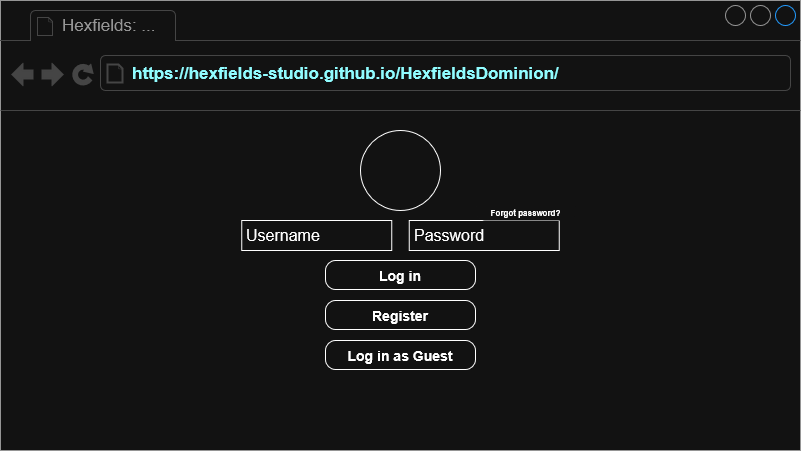

The diagram above was exported from draw.io. Its source (the exported page's mxGraphModel, read from the mxfile embedded in the PNG):
<mxGraphModel dx="1042" dy="563" grid="1" gridSize="10" guides="1" tooltips="1" connect="1" arrows="1" fold="1" page="1" pageScale="1" pageWidth="1100" pageHeight="850" background="none" math="0" shadow="0">
  <root>
    <mxCell id="0" />
    <mxCell id="1" parent="0" />
    <mxCell id="7026571954dc6520-1" parent="1" style="strokeWidth=1;shadow=0;dashed=0;align=center;html=1;shape=mxgraph.mockup.containers.browserWindow;rSize=0;strokeColor=#666666;mainText=,;recursiveResize=0;rounded=0;labelBackgroundColor=none;fontFamily=Verdana;fontSize=12" value="" vertex="1">
      <mxGeometry height="450" width="800" x="180" y="40" as="geometry" />
    </mxCell>
    <mxCell id="7026571954dc6520-2" parent="7026571954dc6520-1" style="strokeWidth=1;shadow=0;dashed=0;align=center;html=1;shape=mxgraph.mockup.containers.anchor;fontSize=17;fontColor=#666666;align=left;" value="Hexfields: ..." vertex="1">
      <mxGeometry height="26" width="110" x="60" y="12" as="geometry" />
    </mxCell>
    <mxCell id="7026571954dc6520-3" parent="7026571954dc6520-1" style="strokeWidth=1;shadow=0;dashed=0;align=center;html=1;shape=mxgraph.mockup.containers.anchor;rSize=0;fontSize=17;align=left;" value="&lt;b&gt;&lt;span style=&quot;color: light-dark(rgb(0, 0, 0), rgb(144, 252, 255));&quot;&gt;https://hexfields-studio.github.io/HexfieldsDominion/&lt;/span&gt;&lt;/b&gt;" vertex="1">
      <mxGeometry height="26" width="250" x="130" y="60" as="geometry" />
    </mxCell>
    <mxCell id="ME5EwKem-rjnaFsH9ceg-1" parent="7026571954dc6520-1" style="ellipse;whiteSpace=wrap;html=1;aspect=fixed;" value="" vertex="1">
      <mxGeometry height="80" width="80" x="360" y="130" as="geometry" />
    </mxCell>
    <mxCell id="ME5EwKem-rjnaFsH9ceg-17" parent="7026571954dc6520-1" style="strokeWidth=1;shadow=0;dashed=0;align=center;html=1;shape=mxgraph.mockup.forms.pwField;mainText=;align=left;fontSize=16;spacingLeft=3;" value="Password" vertex="1">
      <mxGeometry height="30" width="150" x="408.75" y="220" as="geometry" />
    </mxCell>
    <mxCell id="ME5EwKem-rjnaFsH9ceg-18" parent="7026571954dc6520-1" style="strokeWidth=1;shadow=0;dashed=0;align=center;html=1;shape=mxgraph.mockup.forms.pwField;mainText=;align=left;fontSize=16;spacingLeft=3;" value="Username" vertex="1">
      <mxGeometry height="30" width="150" x="241.25" y="220" as="geometry" />
    </mxCell>
    <mxCell id="ME5EwKem-rjnaFsH9ceg-27" parent="7026571954dc6520-1" style="strokeWidth=1;shadow=0;align=center;html=1;shape=mxgraph.mockup.buttons.button;mainText=;buttonStyle=round;fontSize=14;fontStyle=1;whiteSpace=wrap;" value="Register" vertex="1">
      <mxGeometry height="29.03" width="150" x="325" y="300" as="geometry" />
    </mxCell>
    <mxCell id="ME5EwKem-rjnaFsH9ceg-32" parent="7026571954dc6520-1" style="strokeWidth=1;shadow=0;align=center;html=1;shape=mxgraph.mockup.buttons.button;mainText=;buttonStyle=round;fontSize=14;fontStyle=1;whiteSpace=wrap;strokeColor=none;" value="&lt;font style=&quot;font-size: 8px;&quot;&gt;Forgot password?&lt;/font&gt;" vertex="1">
      <mxGeometry height="19.51" width="100.81" x="475" y="200.49" as="geometry" />
    </mxCell>
    <mxCell id="ME5EwKem-rjnaFsH9ceg-33" parent="7026571954dc6520-1" style="strokeWidth=1;shadow=0;align=center;html=1;shape=mxgraph.mockup.buttons.button;mainText=;buttonStyle=round;fontSize=14;fontStyle=1;whiteSpace=wrap;" value="Log in as Guest" vertex="1">
      <mxGeometry height="29.03" width="150" x="325" y="340" as="geometry" />
    </mxCell>
    <mxCell id="ME5EwKem-rjnaFsH9ceg-34" parent="7026571954dc6520-1" style="strokeWidth=1;shadow=0;dashed=0;align=center;html=1;shape=mxgraph.mockup.buttons.button;mainText=;buttonStyle=round;fontSize=14;fontStyle=1;whiteSpace=wrap;" value="Log in" vertex="1">
      <mxGeometry height="29.03" width="150" x="325" y="260" as="geometry" />
    </mxCell>
  </root>
</mxGraphModel>